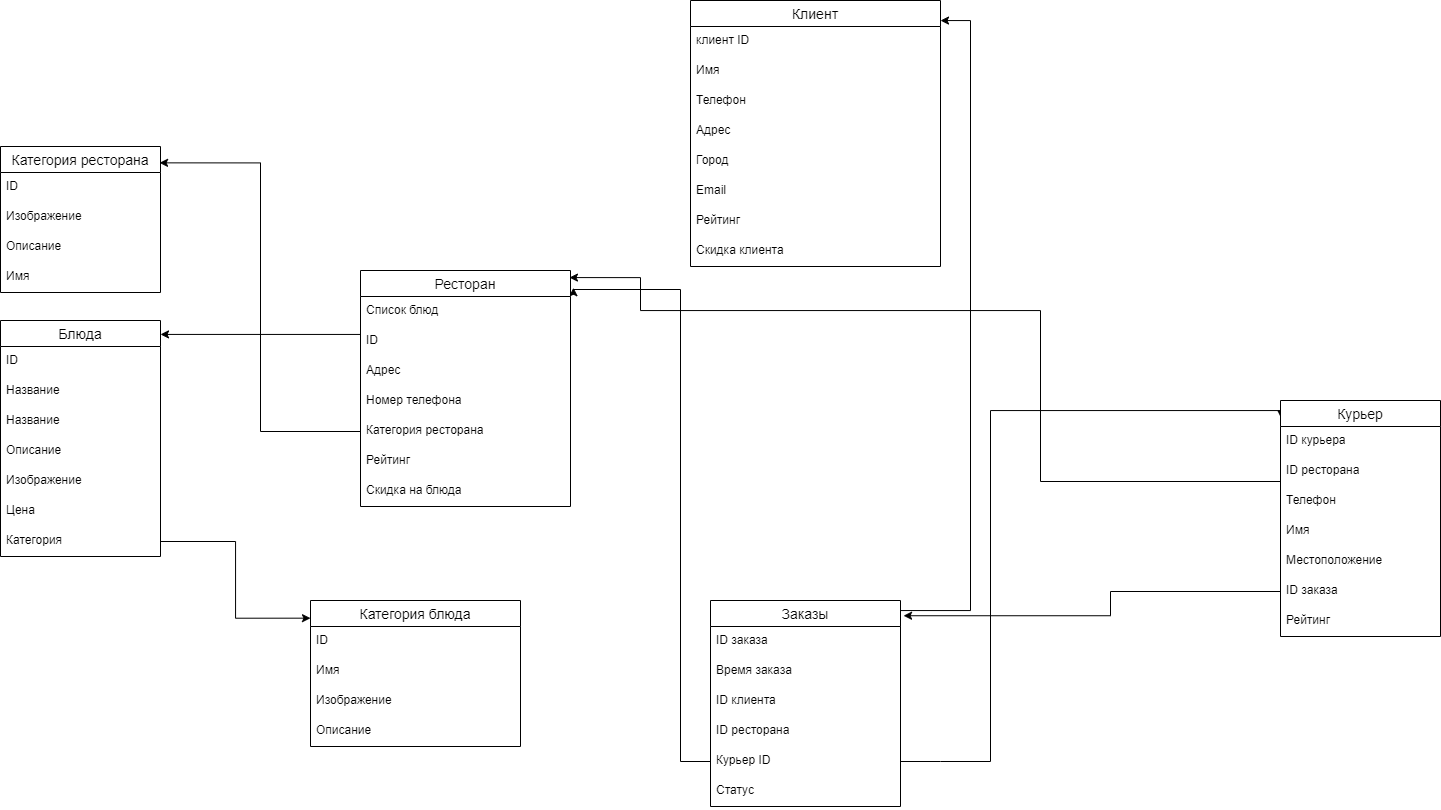

The diagram above was exported from draw.io. Its source (the exported page's mxGraphModel, read from the mxfile embedded in the PNG):
<mxGraphModel dx="3004" dy="511" grid="1" gridSize="10" guides="1" tooltips="1" connect="1" arrows="1" fold="1" page="1" pageScale="1" pageWidth="1700" pageHeight="1100" background="#ffffff" math="0" shadow="0">
  <root>
    <mxCell id="0" />
    <mxCell id="1" parent="0" />
    <mxCell id="m35nKeuxU4bzyqvswKMf-26" value="Клиент" style="swimlane;fontStyle=0;childLayout=stackLayout;horizontal=1;startSize=26;horizontalStack=0;resizeParent=1;resizeParentMax=0;resizeLast=0;collapsible=1;marginBottom=0;align=center;fontSize=14;" parent="1" vertex="1">
      <mxGeometry x="430" y="30" width="250" height="266" as="geometry">
        <mxRectangle x="430" y="80" width="80" height="26" as="alternateBounds" />
      </mxGeometry>
    </mxCell>
    <mxCell id="m35nKeuxU4bzyqvswKMf-27" value="клиент ID" style="text;strokeColor=none;fillColor=none;spacingLeft=4;spacingRight=4;overflow=hidden;rotatable=0;points=[[0,0.5],[1,0.5]];portConstraint=eastwest;fontSize=12;" parent="m35nKeuxU4bzyqvswKMf-26" vertex="1">
      <mxGeometry y="26" width="250" height="30" as="geometry" />
    </mxCell>
    <mxCell id="m35nKeuxU4bzyqvswKMf-28" value="Имя" style="text;strokeColor=none;fillColor=none;spacingLeft=4;spacingRight=4;overflow=hidden;rotatable=0;points=[[0,0.5],[1,0.5]];portConstraint=eastwest;fontSize=12;" parent="m35nKeuxU4bzyqvswKMf-26" vertex="1">
      <mxGeometry y="56" width="250" height="30" as="geometry" />
    </mxCell>
    <mxCell id="m35nKeuxU4bzyqvswKMf-50" value="Телефон" style="text;strokeColor=none;fillColor=none;spacingLeft=4;spacingRight=4;overflow=hidden;rotatable=0;points=[[0,0.5],[1,0.5]];portConstraint=eastwest;fontSize=12;" parent="m35nKeuxU4bzyqvswKMf-26" vertex="1">
      <mxGeometry y="86" width="250" height="30" as="geometry" />
    </mxCell>
    <mxCell id="m35nKeuxU4bzyqvswKMf-53" value="Адрес" style="text;strokeColor=none;fillColor=none;spacingLeft=4;spacingRight=4;overflow=hidden;rotatable=0;points=[[0,0.5],[1,0.5]];portConstraint=eastwest;fontSize=12;" parent="m35nKeuxU4bzyqvswKMf-26" vertex="1">
      <mxGeometry y="116" width="250" height="30" as="geometry" />
    </mxCell>
    <mxCell id="m35nKeuxU4bzyqvswKMf-54" value="Город" style="text;strokeColor=none;fillColor=none;spacingLeft=4;spacingRight=4;overflow=hidden;rotatable=0;points=[[0,0.5],[1,0.5]];portConstraint=eastwest;fontSize=12;" parent="m35nKeuxU4bzyqvswKMf-26" vertex="1">
      <mxGeometry y="146" width="250" height="30" as="geometry" />
    </mxCell>
    <mxCell id="m35nKeuxU4bzyqvswKMf-55" value="Email" style="text;strokeColor=none;fillColor=none;spacingLeft=4;spacingRight=4;overflow=hidden;rotatable=0;points=[[0,0.5],[1,0.5]];portConstraint=eastwest;fontSize=12;" parent="m35nKeuxU4bzyqvswKMf-26" vertex="1">
      <mxGeometry y="176" width="250" height="30" as="geometry" />
    </mxCell>
    <mxCell id="m35nKeuxU4bzyqvswKMf-56" value="Рейтинг" style="text;strokeColor=none;fillColor=none;spacingLeft=4;spacingRight=4;overflow=hidden;rotatable=0;points=[[0,0.5],[1,0.5]];portConstraint=eastwest;fontSize=12;" parent="m35nKeuxU4bzyqvswKMf-26" vertex="1">
      <mxGeometry y="206" width="250" height="30" as="geometry" />
    </mxCell>
    <mxCell id="m35nKeuxU4bzyqvswKMf-119" value="Скидка клиента" style="text;strokeColor=none;fillColor=none;spacingLeft=4;spacingRight=4;overflow=hidden;rotatable=0;points=[[0,0.5],[1,0.5]];portConstraint=eastwest;fontSize=12;" parent="m35nKeuxU4bzyqvswKMf-26" vertex="1">
      <mxGeometry y="236" width="250" height="30" as="geometry" />
    </mxCell>
    <mxCell id="m35nKeuxU4bzyqvswKMf-77" style="edgeStyle=orthogonalEdgeStyle;rounded=0;orthogonalLoop=1;jettySize=auto;html=1;exitX=0;exitY=0.5;exitDx=0;exitDy=0;entryX=1.014;entryY=0.073;entryDx=0;entryDy=0;entryPerimeter=0;" parent="1" source="m35nKeuxU4bzyqvswKMf-72" target="m35nKeuxU4bzyqvswKMf-57" edge="1">
      <mxGeometry relative="1" as="geometry">
        <Array as="points">
          <mxPoint x="420" y="791" />
          <mxPoint x="420" y="319" />
        </Array>
      </mxGeometry>
    </mxCell>
    <mxCell id="m35nKeuxU4bzyqvswKMf-86" style="edgeStyle=orthogonalEdgeStyle;rounded=0;orthogonalLoop=1;jettySize=auto;html=1;exitX=1;exitY=0.5;exitDx=0;exitDy=0;entryX=0.006;entryY=0.078;entryDx=0;entryDy=0;entryPerimeter=0;" parent="1" source="m35nKeuxU4bzyqvswKMf-80" target="m35nKeuxU4bzyqvswKMf-81" edge="1">
      <mxGeometry relative="1" as="geometry">
        <Array as="points">
          <mxPoint x="680" y="791" />
          <mxPoint x="730" y="791" />
          <mxPoint x="730" y="440" />
          <mxPoint x="1021" y="440" />
        </Array>
      </mxGeometry>
    </mxCell>
    <mxCell id="m35nKeuxU4bzyqvswKMf-89" style="edgeStyle=orthogonalEdgeStyle;rounded=0;orthogonalLoop=1;jettySize=auto;html=1;exitX=0;exitY=0.5;exitDx=0;exitDy=0;entryX=1.016;entryY=0.074;entryDx=0;entryDy=0;entryPerimeter=0;" parent="1" source="m35nKeuxU4bzyqvswKMf-88" target="m35nKeuxU4bzyqvswKMf-64" edge="1">
      <mxGeometry relative="1" as="geometry">
        <Array as="points">
          <mxPoint x="850" y="621" />
          <mxPoint x="850" y="645" />
        </Array>
      </mxGeometry>
    </mxCell>
    <mxCell id="m35nKeuxU4bzyqvswKMf-95" style="edgeStyle=orthogonalEdgeStyle;rounded=0;orthogonalLoop=1;jettySize=auto;html=1;exitX=0;exitY=0.5;exitDx=0;exitDy=0;entryX=0.994;entryY=0.112;entryDx=0;entryDy=0;entryPerimeter=0;" parent="1" source="m35nKeuxU4bzyqvswKMf-61" target="m35nKeuxU4bzyqvswKMf-91" edge="1">
      <mxGeometry relative="1" as="geometry" />
    </mxCell>
    <mxCell id="m35nKeuxU4bzyqvswKMf-116" style="edgeStyle=orthogonalEdgeStyle;rounded=0;orthogonalLoop=1;jettySize=auto;html=1;exitX=1;exitY=0.5;exitDx=0;exitDy=0;entryX=0;entryY=0.121;entryDx=0;entryDy=0;entryPerimeter=0;" parent="1" source="m35nKeuxU4bzyqvswKMf-107" target="m35nKeuxU4bzyqvswKMf-110" edge="1">
      <mxGeometry relative="1" as="geometry" />
    </mxCell>
    <mxCell id="m35nKeuxU4bzyqvswKMf-97" value="Блюда" style="swimlane;fontStyle=0;childLayout=stackLayout;horizontal=1;startSize=26;horizontalStack=0;resizeParent=1;resizeParentMax=0;resizeLast=0;collapsible=1;marginBottom=0;align=center;fontSize=14;" parent="1" vertex="1">
      <mxGeometry x="-260" y="350" width="160" height="236" as="geometry" />
    </mxCell>
    <mxCell id="m35nKeuxU4bzyqvswKMf-98" value="ID" style="text;strokeColor=none;fillColor=none;spacingLeft=4;spacingRight=4;overflow=hidden;rotatable=0;points=[[0,0.5],[1,0.5]];portConstraint=eastwest;fontSize=12;" parent="m35nKeuxU4bzyqvswKMf-97" vertex="1">
      <mxGeometry y="26" width="160" height="30" as="geometry" />
    </mxCell>
    <mxCell id="m35nKeuxU4bzyqvswKMf-115" value="Название" style="text;strokeColor=none;fillColor=none;spacingLeft=4;spacingRight=4;overflow=hidden;rotatable=0;points=[[0,0.5],[1,0.5]];portConstraint=eastwest;fontSize=12;" parent="m35nKeuxU4bzyqvswKMf-97" vertex="1">
      <mxGeometry y="56" width="160" height="30" as="geometry" />
    </mxCell>
    <mxCell id="m35nKeuxU4bzyqvswKMf-100" value="Название" style="text;strokeColor=none;fillColor=none;spacingLeft=4;spacingRight=4;overflow=hidden;rotatable=0;points=[[0,0.5],[1,0.5]];portConstraint=eastwest;fontSize=12;" parent="m35nKeuxU4bzyqvswKMf-97" vertex="1">
      <mxGeometry y="86" width="160" height="30" as="geometry" />
    </mxCell>
    <mxCell id="m35nKeuxU4bzyqvswKMf-102" value="Описание" style="text;strokeColor=none;fillColor=none;spacingLeft=4;spacingRight=4;overflow=hidden;rotatable=0;points=[[0,0.5],[1,0.5]];portConstraint=eastwest;fontSize=12;" parent="m35nKeuxU4bzyqvswKMf-97" vertex="1">
      <mxGeometry y="116" width="160" height="30" as="geometry" />
    </mxCell>
    <mxCell id="m35nKeuxU4bzyqvswKMf-103" value="Изображение" style="text;strokeColor=none;fillColor=none;spacingLeft=4;spacingRight=4;overflow=hidden;rotatable=0;points=[[0,0.5],[1,0.5]];portConstraint=eastwest;fontSize=12;" parent="m35nKeuxU4bzyqvswKMf-97" vertex="1">
      <mxGeometry y="146" width="160" height="30" as="geometry" />
    </mxCell>
    <mxCell id="m35nKeuxU4bzyqvswKMf-104" value="Цена" style="text;strokeColor=none;fillColor=none;spacingLeft=4;spacingRight=4;overflow=hidden;rotatable=0;points=[[0,0.5],[1,0.5]];portConstraint=eastwest;fontSize=12;" parent="m35nKeuxU4bzyqvswKMf-97" vertex="1">
      <mxGeometry y="176" width="160" height="30" as="geometry" />
    </mxCell>
    <mxCell id="m35nKeuxU4bzyqvswKMf-107" value="Категория" style="text;strokeColor=none;fillColor=none;spacingLeft=4;spacingRight=4;overflow=hidden;rotatable=0;points=[[0,0.5],[1,0.5]];portConstraint=eastwest;fontSize=12;" parent="m35nKeuxU4bzyqvswKMf-97" vertex="1">
      <mxGeometry y="206" width="160" height="30" as="geometry" />
    </mxCell>
    <mxCell id="m35nKeuxU4bzyqvswKMf-118" style="edgeStyle=orthogonalEdgeStyle;rounded=0;orthogonalLoop=1;jettySize=auto;html=1;exitX=0;exitY=0.5;exitDx=0;exitDy=0;entryX=1;entryY=0.059;entryDx=0;entryDy=0;entryPerimeter=0;" parent="1" source="m35nKeuxU4bzyqvswKMf-58" target="m35nKeuxU4bzyqvswKMf-97" edge="1">
      <mxGeometry relative="1" as="geometry">
        <Array as="points">
          <mxPoint x="100" y="364" />
        </Array>
      </mxGeometry>
    </mxCell>
    <mxCell id="m35nKeuxU4bzyqvswKMf-91" value="Категория ресторана" style="swimlane;fontStyle=0;childLayout=stackLayout;horizontal=1;startSize=26;horizontalStack=0;resizeParent=1;resizeParentMax=0;resizeLast=0;collapsible=1;marginBottom=0;align=center;fontSize=14;" parent="1" vertex="1">
      <mxGeometry x="-260" y="176" width="160" height="146" as="geometry" />
    </mxCell>
    <mxCell id="m35nKeuxU4bzyqvswKMf-92" value="ID" style="text;strokeColor=none;fillColor=none;spacingLeft=4;spacingRight=4;overflow=hidden;rotatable=0;points=[[0,0.5],[1,0.5]];portConstraint=eastwest;fontSize=12;" parent="m35nKeuxU4bzyqvswKMf-91" vertex="1">
      <mxGeometry y="26" width="160" height="30" as="geometry" />
    </mxCell>
    <mxCell id="m35nKeuxU4bzyqvswKMf-93" value="Изображение" style="text;strokeColor=none;fillColor=none;spacingLeft=4;spacingRight=4;overflow=hidden;rotatable=0;points=[[0,0.5],[1,0.5]];portConstraint=eastwest;fontSize=12;" parent="m35nKeuxU4bzyqvswKMf-91" vertex="1">
      <mxGeometry y="56" width="160" height="30" as="geometry" />
    </mxCell>
    <mxCell id="m35nKeuxU4bzyqvswKMf-94" value="Описание" style="text;strokeColor=none;fillColor=none;spacingLeft=4;spacingRight=4;overflow=hidden;rotatable=0;points=[[0,0.5],[1,0.5]];portConstraint=eastwest;fontSize=12;" parent="m35nKeuxU4bzyqvswKMf-91" vertex="1">
      <mxGeometry y="86" width="160" height="30" as="geometry" />
    </mxCell>
    <mxCell id="m35nKeuxU4bzyqvswKMf-109" value="Имя" style="text;strokeColor=none;fillColor=none;spacingLeft=4;spacingRight=4;overflow=hidden;rotatable=0;points=[[0,0.5],[1,0.5]];portConstraint=eastwest;fontSize=12;" parent="m35nKeuxU4bzyqvswKMf-91" vertex="1">
      <mxGeometry y="116" width="160" height="30" as="geometry" />
    </mxCell>
    <mxCell id="m35nKeuxU4bzyqvswKMf-123" style="edgeStyle=orthogonalEdgeStyle;rounded=0;orthogonalLoop=1;jettySize=auto;html=1;exitX=0;exitY=0.5;exitDx=0;exitDy=0;entryX=0.995;entryY=0.03;entryDx=0;entryDy=0;entryPerimeter=0;" parent="1" source="m35nKeuxU4bzyqvswKMf-122" target="m35nKeuxU4bzyqvswKMf-57" edge="1">
      <mxGeometry relative="1" as="geometry">
        <Array as="points">
          <mxPoint x="1020" y="511" />
          <mxPoint x="780" y="511" />
          <mxPoint x="780" y="340" />
          <mxPoint x="380" y="340" />
          <mxPoint x="380" y="308" />
        </Array>
      </mxGeometry>
    </mxCell>
    <mxCell id="m35nKeuxU4bzyqvswKMf-81" value="Курьер" style="swimlane;fontStyle=0;childLayout=stackLayout;horizontal=1;startSize=26;horizontalStack=0;resizeParent=1;resizeParentMax=0;resizeLast=0;collapsible=1;marginBottom=0;align=center;fontSize=14;" parent="1" vertex="1">
      <mxGeometry x="1020" y="430" width="160" height="236" as="geometry" />
    </mxCell>
    <mxCell id="m35nKeuxU4bzyqvswKMf-82" value="ID курьера" style="text;strokeColor=none;fillColor=none;spacingLeft=4;spacingRight=4;overflow=hidden;rotatable=0;points=[[0,0.5],[1,0.5]];portConstraint=eastwest;fontSize=12;" parent="m35nKeuxU4bzyqvswKMf-81" vertex="1">
      <mxGeometry y="26" width="160" height="30" as="geometry" />
    </mxCell>
    <mxCell id="m35nKeuxU4bzyqvswKMf-122" value="ID ресторана" style="text;strokeColor=none;fillColor=none;spacingLeft=4;spacingRight=4;overflow=hidden;rotatable=0;points=[[0,0.5],[1,0.5]];portConstraint=eastwest;fontSize=12;" parent="m35nKeuxU4bzyqvswKMf-81" vertex="1">
      <mxGeometry y="56" width="160" height="30" as="geometry" />
    </mxCell>
    <mxCell id="m35nKeuxU4bzyqvswKMf-83" value="Телефон" style="text;strokeColor=none;fillColor=none;spacingLeft=4;spacingRight=4;overflow=hidden;rotatable=0;points=[[0,0.5],[1,0.5]];portConstraint=eastwest;fontSize=12;" parent="m35nKeuxU4bzyqvswKMf-81" vertex="1">
      <mxGeometry y="86" width="160" height="30" as="geometry" />
    </mxCell>
    <mxCell id="m35nKeuxU4bzyqvswKMf-84" value="Имя" style="text;strokeColor=none;fillColor=none;spacingLeft=4;spacingRight=4;overflow=hidden;rotatable=0;points=[[0,0.5],[1,0.5]];portConstraint=eastwest;fontSize=12;" parent="m35nKeuxU4bzyqvswKMf-81" vertex="1">
      <mxGeometry y="116" width="160" height="30" as="geometry" />
    </mxCell>
    <mxCell id="m35nKeuxU4bzyqvswKMf-87" value="Местоположение" style="text;strokeColor=none;fillColor=none;spacingLeft=4;spacingRight=4;overflow=hidden;rotatable=0;points=[[0,0.5],[1,0.5]];portConstraint=eastwest;fontSize=12;" parent="m35nKeuxU4bzyqvswKMf-81" vertex="1">
      <mxGeometry y="146" width="160" height="30" as="geometry" />
    </mxCell>
    <mxCell id="m35nKeuxU4bzyqvswKMf-88" value="ID заказа" style="text;strokeColor=none;fillColor=none;spacingLeft=4;spacingRight=4;overflow=hidden;rotatable=0;points=[[0,0.5],[1,0.5]];portConstraint=eastwest;fontSize=12;" parent="m35nKeuxU4bzyqvswKMf-81" vertex="1">
      <mxGeometry y="176" width="160" height="30" as="geometry" />
    </mxCell>
    <mxCell id="m35nKeuxU4bzyqvswKMf-90" value="Рейтинг" style="text;strokeColor=none;fillColor=none;spacingLeft=4;spacingRight=4;overflow=hidden;rotatable=0;points=[[0,0.5],[1,0.5]];portConstraint=eastwest;fontSize=12;" parent="m35nKeuxU4bzyqvswKMf-81" vertex="1">
      <mxGeometry y="206" width="160" height="30" as="geometry" />
    </mxCell>
    <mxCell id="m35nKeuxU4bzyqvswKMf-110" value="Категория блюда" style="swimlane;fontStyle=0;childLayout=stackLayout;horizontal=1;startSize=26;horizontalStack=0;resizeParent=1;resizeParentMax=0;resizeLast=0;collapsible=1;marginBottom=0;align=center;fontSize=14;" parent="1" vertex="1">
      <mxGeometry x="50" y="630" width="210" height="146" as="geometry" />
    </mxCell>
    <mxCell id="m35nKeuxU4bzyqvswKMf-111" value="ID" style="text;strokeColor=none;fillColor=none;spacingLeft=4;spacingRight=4;overflow=hidden;rotatable=0;points=[[0,0.5],[1,0.5]];portConstraint=eastwest;fontSize=12;" parent="m35nKeuxU4bzyqvswKMf-110" vertex="1">
      <mxGeometry y="26" width="210" height="30" as="geometry" />
    </mxCell>
    <mxCell id="m35nKeuxU4bzyqvswKMf-112" value="Имя" style="text;strokeColor=none;fillColor=none;spacingLeft=4;spacingRight=4;overflow=hidden;rotatable=0;points=[[0,0.5],[1,0.5]];portConstraint=eastwest;fontSize=12;" parent="m35nKeuxU4bzyqvswKMf-110" vertex="1">
      <mxGeometry y="56" width="210" height="30" as="geometry" />
    </mxCell>
    <mxCell id="m35nKeuxU4bzyqvswKMf-113" value="Изображение" style="text;strokeColor=none;fillColor=none;spacingLeft=4;spacingRight=4;overflow=hidden;rotatable=0;points=[[0,0.5],[1,0.5]];portConstraint=eastwest;fontSize=12;" parent="m35nKeuxU4bzyqvswKMf-110" vertex="1">
      <mxGeometry y="86" width="210" height="30" as="geometry" />
    </mxCell>
    <mxCell id="m35nKeuxU4bzyqvswKMf-117" value="Описание" style="text;strokeColor=none;fillColor=none;spacingLeft=4;spacingRight=4;overflow=hidden;rotatable=0;points=[[0,0.5],[1,0.5]];portConstraint=eastwest;fontSize=12;" parent="m35nKeuxU4bzyqvswKMf-110" vertex="1">
      <mxGeometry y="116" width="210" height="30" as="geometry" />
    </mxCell>
    <mxCell id="m35nKeuxU4bzyqvswKMf-57" value="Ресторан" style="swimlane;fontStyle=0;childLayout=stackLayout;horizontal=1;startSize=26;horizontalStack=0;resizeParent=1;resizeParentMax=0;resizeLast=0;collapsible=1;marginBottom=0;align=center;fontSize=14;" parent="1" vertex="1">
      <mxGeometry x="100" y="300" width="210" height="236" as="geometry" />
    </mxCell>
    <mxCell id="m35nKeuxU4bzyqvswKMf-58" value="Список блюд" style="text;strokeColor=none;fillColor=none;spacingLeft=4;spacingRight=4;overflow=hidden;rotatable=0;points=[[0,0.5],[1,0.5]];portConstraint=eastwest;fontSize=12;" parent="m35nKeuxU4bzyqvswKMf-57" vertex="1">
      <mxGeometry y="26" width="210" height="30" as="geometry" />
    </mxCell>
    <mxCell id="m35nKeuxU4bzyqvswKMf-59" value="ID" style="text;strokeColor=none;fillColor=none;spacingLeft=4;spacingRight=4;overflow=hidden;rotatable=0;points=[[0,0.5],[1,0.5]];portConstraint=eastwest;fontSize=12;" parent="m35nKeuxU4bzyqvswKMf-57" vertex="1">
      <mxGeometry y="56" width="210" height="30" as="geometry" />
    </mxCell>
    <mxCell id="m35nKeuxU4bzyqvswKMf-60" value="Адрес" style="text;strokeColor=none;fillColor=none;spacingLeft=4;spacingRight=4;overflow=hidden;rotatable=0;points=[[0,0.5],[1,0.5]];portConstraint=eastwest;fontSize=12;" parent="m35nKeuxU4bzyqvswKMf-57" vertex="1">
      <mxGeometry y="86" width="210" height="30" as="geometry" />
    </mxCell>
    <mxCell id="m35nKeuxU4bzyqvswKMf-62" value="Номер телефона" style="text;strokeColor=none;fillColor=none;spacingLeft=4;spacingRight=4;overflow=hidden;rotatable=0;points=[[0,0.5],[1,0.5]];portConstraint=eastwest;fontSize=12;" parent="m35nKeuxU4bzyqvswKMf-57" vertex="1">
      <mxGeometry y="116" width="210" height="30" as="geometry" />
    </mxCell>
    <mxCell id="m35nKeuxU4bzyqvswKMf-61" value="Категория ресторана" style="text;strokeColor=none;fillColor=none;spacingLeft=4;spacingRight=4;overflow=hidden;rotatable=0;points=[[0,0.5],[1,0.5]];portConstraint=eastwest;fontSize=12;" parent="m35nKeuxU4bzyqvswKMf-57" vertex="1">
      <mxGeometry y="146" width="210" height="30" as="geometry" />
    </mxCell>
    <mxCell id="m35nKeuxU4bzyqvswKMf-63" value="Рейтинг" style="text;strokeColor=none;fillColor=none;spacingLeft=4;spacingRight=4;overflow=hidden;rotatable=0;points=[[0,0.5],[1,0.5]];portConstraint=eastwest;fontSize=12;" parent="m35nKeuxU4bzyqvswKMf-57" vertex="1">
      <mxGeometry y="176" width="210" height="30" as="geometry" />
    </mxCell>
    <mxCell id="m35nKeuxU4bzyqvswKMf-120" value="Скидка на блюда" style="text;strokeColor=none;fillColor=none;spacingLeft=4;spacingRight=4;overflow=hidden;rotatable=0;points=[[0,0.5],[1,0.5]];portConstraint=eastwest;fontSize=12;" parent="m35nKeuxU4bzyqvswKMf-57" vertex="1">
      <mxGeometry y="206" width="210" height="30" as="geometry" />
    </mxCell>
    <mxCell id="m35nKeuxU4bzyqvswKMf-131" style="edgeStyle=orthogonalEdgeStyle;rounded=0;orthogonalLoop=1;jettySize=auto;html=1;exitX=1;exitY=0.5;exitDx=0;exitDy=0;" parent="1" source="m35nKeuxU4bzyqvswKMf-71" target="m35nKeuxU4bzyqvswKMf-26" edge="1">
      <mxGeometry relative="1" as="geometry">
        <Array as="points">
          <mxPoint x="640" y="640" />
          <mxPoint x="710" y="640" />
          <mxPoint x="710" y="50" />
        </Array>
      </mxGeometry>
    </mxCell>
    <mxCell id="m35nKeuxU4bzyqvswKMf-64" value="Заказы" style="swimlane;fontStyle=0;childLayout=stackLayout;horizontal=1;startSize=26;horizontalStack=0;resizeParent=1;resizeParentMax=0;resizeLast=0;collapsible=1;marginBottom=0;align=center;fontSize=14;" parent="1" vertex="1">
      <mxGeometry x="450" y="630" width="190" height="206" as="geometry" />
    </mxCell>
    <mxCell id="m35nKeuxU4bzyqvswKMf-65" value="ID заказа" style="text;strokeColor=none;fillColor=none;spacingLeft=4;spacingRight=4;overflow=hidden;rotatable=0;points=[[0,0.5],[1,0.5]];portConstraint=eastwest;fontSize=12;" parent="m35nKeuxU4bzyqvswKMf-64" vertex="1">
      <mxGeometry y="26" width="190" height="30" as="geometry" />
    </mxCell>
    <mxCell id="m35nKeuxU4bzyqvswKMf-66" value="Время заказа" style="text;strokeColor=none;fillColor=none;spacingLeft=4;spacingRight=4;overflow=hidden;rotatable=0;points=[[0,0.5],[1,0.5]];portConstraint=eastwest;fontSize=12;" parent="m35nKeuxU4bzyqvswKMf-64" vertex="1">
      <mxGeometry y="56" width="190" height="30" as="geometry" />
    </mxCell>
    <mxCell id="m35nKeuxU4bzyqvswKMf-71" value="ID клиента" style="text;strokeColor=none;fillColor=none;spacingLeft=4;spacingRight=4;overflow=hidden;rotatable=0;points=[[0,0.5],[1,0.5]];portConstraint=eastwest;fontSize=12;" parent="m35nKeuxU4bzyqvswKMf-64" vertex="1">
      <mxGeometry y="86" width="190" height="30" as="geometry" />
    </mxCell>
    <mxCell id="m35nKeuxU4bzyqvswKMf-72" value="ID ресторана" style="text;strokeColor=none;fillColor=none;spacingLeft=4;spacingRight=4;overflow=hidden;rotatable=0;points=[[0,0.5],[1,0.5]];portConstraint=eastwest;fontSize=12;" parent="m35nKeuxU4bzyqvswKMf-64" vertex="1">
      <mxGeometry y="116" width="190" height="30" as="geometry" />
    </mxCell>
    <mxCell id="m35nKeuxU4bzyqvswKMf-80" value="Курьер ID" style="text;strokeColor=none;fillColor=none;spacingLeft=4;spacingRight=4;overflow=hidden;rotatable=0;points=[[0,0.5],[1,0.5]];portConstraint=eastwest;fontSize=12;" parent="m35nKeuxU4bzyqvswKMf-64" vertex="1">
      <mxGeometry y="146" width="190" height="30" as="geometry" />
    </mxCell>
    <mxCell id="m35nKeuxU4bzyqvswKMf-126" value="Статус" style="text;strokeColor=none;fillColor=none;spacingLeft=4;spacingRight=4;overflow=hidden;rotatable=0;points=[[0,0.5],[1,0.5]];portConstraint=eastwest;fontSize=12;" parent="m35nKeuxU4bzyqvswKMf-64" vertex="1">
      <mxGeometry y="176" width="190" height="30" as="geometry" />
    </mxCell>
  </root>
</mxGraphModel>